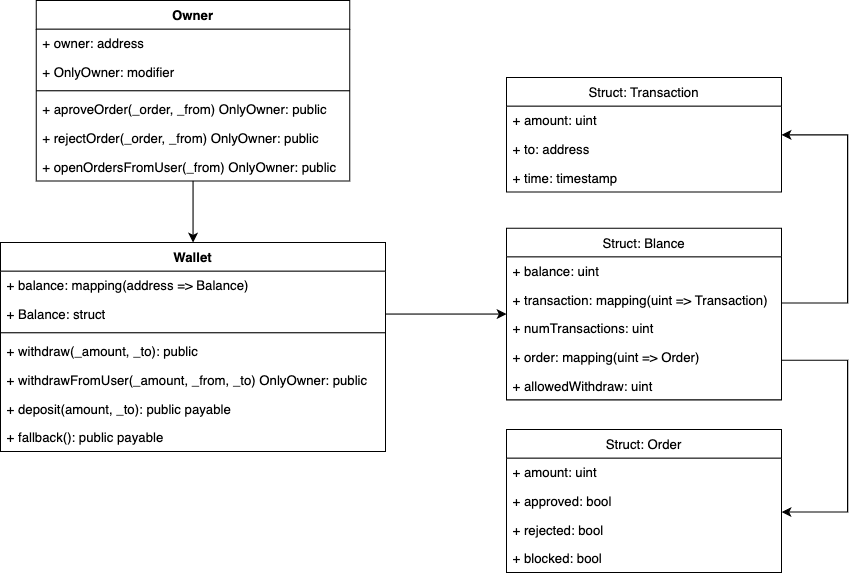

The diagram above was exported from draw.io. Its source (the exported page's mxGraphModel, read from the mxfile embedded in the PNG):
<mxGraphModel dx="1663" dy="1145" grid="1" gridSize="10" guides="1" tooltips="1" connect="1" arrows="1" fold="1" page="1" pageScale="1" pageWidth="827" pageHeight="1169" math="0" shadow="0">
  <root>
    <mxCell id="0" />
    <mxCell id="1" parent="0" />
    <mxCell id="autpq4ZwiXT6ZaX09-N6-10" style="edgeStyle=orthogonalEdgeStyle;rounded=0;orthogonalLoop=1;jettySize=auto;html=1;" edge="1" parent="1" source="HezpTYhlXmTsZ7qsS58a-1" target="autpq4ZwiXT6ZaX09-N6-1">
      <mxGeometry relative="1" as="geometry" />
    </mxCell>
    <mxCell id="HezpTYhlXmTsZ7qsS58a-1" value="Owner" style="swimlane;fontStyle=1;align=center;verticalAlign=top;childLayout=stackLayout;horizontal=1;startSize=26;horizontalStack=0;resizeParent=1;resizeParentMax=0;resizeLast=0;collapsible=1;marginBottom=0;" parent="1" vertex="1">
      <mxGeometry x="-117.5" y="30" width="285" height="164" as="geometry" />
    </mxCell>
    <mxCell id="autpq4ZwiXT6ZaX09-N6-39" value="+ owner: address" style="text;strokeColor=none;fillColor=none;align=left;verticalAlign=top;spacingLeft=4;spacingRight=4;overflow=hidden;rotatable=0;points=[[0,0.5],[1,0.5]];portConstraint=eastwest;" vertex="1" parent="HezpTYhlXmTsZ7qsS58a-1">
      <mxGeometry y="26" width="285" height="26" as="geometry" />
    </mxCell>
    <mxCell id="HezpTYhlXmTsZ7qsS58a-2" value="+ OnlyOwner: modifier" style="text;strokeColor=none;fillColor=none;align=left;verticalAlign=top;spacingLeft=4;spacingRight=4;overflow=hidden;rotatable=0;points=[[0,0.5],[1,0.5]];portConstraint=eastwest;" parent="HezpTYhlXmTsZ7qsS58a-1" vertex="1">
      <mxGeometry y="52" width="285" height="26" as="geometry" />
    </mxCell>
    <mxCell id="HezpTYhlXmTsZ7qsS58a-3" value="" style="line;strokeWidth=1;fillColor=none;align=left;verticalAlign=middle;spacingTop=-1;spacingLeft=3;spacingRight=3;rotatable=0;labelPosition=right;points=[];portConstraint=eastwest;" parent="HezpTYhlXmTsZ7qsS58a-1" vertex="1">
      <mxGeometry y="78" width="285" height="8" as="geometry" />
    </mxCell>
    <mxCell id="autpq4ZwiXT6ZaX09-N6-38" value="+ aproveOrder(_order, _from) OnlyOwner: public" style="text;strokeColor=none;fillColor=none;align=left;verticalAlign=top;spacingLeft=4;spacingRight=4;overflow=hidden;rotatable=0;points=[[0,0.5],[1,0.5]];portConstraint=eastwest;" vertex="1" parent="HezpTYhlXmTsZ7qsS58a-1">
      <mxGeometry y="86" width="285" height="26" as="geometry" />
    </mxCell>
    <mxCell id="autpq4ZwiXT6ZaX09-N6-40" value="+ rejectOrder(_order, _from) OnlyOwner: public " style="text;strokeColor=none;fillColor=none;align=left;verticalAlign=top;spacingLeft=4;spacingRight=4;overflow=hidden;rotatable=0;points=[[0,0.5],[1,0.5]];portConstraint=eastwest;" vertex="1" parent="HezpTYhlXmTsZ7qsS58a-1">
      <mxGeometry y="112" width="285" height="26" as="geometry" />
    </mxCell>
    <mxCell id="autpq4ZwiXT6ZaX09-N6-41" value="+ openOrdersFromUser(_from) OnlyOwner: public " style="text;strokeColor=none;fillColor=none;align=left;verticalAlign=top;spacingLeft=4;spacingRight=4;overflow=hidden;rotatable=0;points=[[0,0.5],[1,0.5]];portConstraint=eastwest;" vertex="1" parent="HezpTYhlXmTsZ7qsS58a-1">
      <mxGeometry y="138" width="285" height="26" as="geometry" />
    </mxCell>
    <mxCell id="autpq4ZwiXT6ZaX09-N6-1" value="Wallet" style="swimlane;fontStyle=1;align=center;verticalAlign=top;childLayout=stackLayout;horizontal=1;startSize=26;horizontalStack=0;resizeParent=1;resizeParentMax=0;resizeLast=0;collapsible=1;marginBottom=0;" vertex="1" parent="1">
      <mxGeometry x="-150" y="250" width="350" height="190" as="geometry" />
    </mxCell>
    <mxCell id="autpq4ZwiXT6ZaX09-N6-2" value="+ balance: mapping(address =&gt; Balance)" style="text;strokeColor=none;fillColor=none;align=left;verticalAlign=top;spacingLeft=4;spacingRight=4;overflow=hidden;rotatable=0;points=[[0,0.5],[1,0.5]];portConstraint=eastwest;" vertex="1" parent="autpq4ZwiXT6ZaX09-N6-1">
      <mxGeometry y="26" width="350" height="26" as="geometry" />
    </mxCell>
    <mxCell id="autpq4ZwiXT6ZaX09-N6-5" value="+ Balance: struct" style="text;strokeColor=none;fillColor=none;align=left;verticalAlign=top;spacingLeft=4;spacingRight=4;overflow=hidden;rotatable=0;points=[[0,0.5],[1,0.5]];portConstraint=eastwest;" vertex="1" parent="autpq4ZwiXT6ZaX09-N6-1">
      <mxGeometry y="52" width="350" height="26" as="geometry" />
    </mxCell>
    <mxCell id="autpq4ZwiXT6ZaX09-N6-3" value="" style="line;strokeWidth=1;fillColor=none;align=left;verticalAlign=middle;spacingTop=-1;spacingLeft=3;spacingRight=3;rotatable=0;labelPosition=right;points=[];portConstraint=eastwest;" vertex="1" parent="autpq4ZwiXT6ZaX09-N6-1">
      <mxGeometry y="78" width="350" height="8" as="geometry" />
    </mxCell>
    <mxCell id="autpq4ZwiXT6ZaX09-N6-36" value="+ withdraw(_amount, _to): public" style="text;strokeColor=none;fillColor=none;align=left;verticalAlign=top;spacingLeft=4;spacingRight=4;overflow=hidden;rotatable=0;points=[[0,0.5],[1,0.5]];portConstraint=eastwest;" vertex="1" parent="autpq4ZwiXT6ZaX09-N6-1">
      <mxGeometry y="86" width="350" height="26" as="geometry" />
    </mxCell>
    <mxCell id="autpq4ZwiXT6ZaX09-N6-17" value="+ withdrawFromUser(_amount, _from, _to) OnlyOwner: public" style="text;strokeColor=none;fillColor=none;align=left;verticalAlign=top;spacingLeft=4;spacingRight=4;overflow=hidden;rotatable=0;points=[[0,0.5],[1,0.5]];portConstraint=eastwest;" vertex="1" parent="autpq4ZwiXT6ZaX09-N6-1">
      <mxGeometry y="112" width="350" height="26" as="geometry" />
    </mxCell>
    <mxCell id="autpq4ZwiXT6ZaX09-N6-15" value="+ deposit(amount, _to): public payable" style="text;strokeColor=none;fillColor=none;align=left;verticalAlign=top;spacingLeft=4;spacingRight=4;overflow=hidden;rotatable=0;points=[[0,0.5],[1,0.5]];portConstraint=eastwest;" vertex="1" parent="autpq4ZwiXT6ZaX09-N6-1">
      <mxGeometry y="138" width="350" height="26" as="geometry" />
    </mxCell>
    <mxCell id="autpq4ZwiXT6ZaX09-N6-4" value="+ fallback(): public payable" style="text;strokeColor=none;fillColor=none;align=left;verticalAlign=top;spacingLeft=4;spacingRight=4;overflow=hidden;rotatable=0;points=[[0,0.5],[1,0.5]];portConstraint=eastwest;" vertex="1" parent="autpq4ZwiXT6ZaX09-N6-1">
      <mxGeometry y="164" width="350" height="26" as="geometry" />
    </mxCell>
    <mxCell id="autpq4ZwiXT6ZaX09-N6-6" value="Struct: Blance" style="swimlane;fontStyle=0;childLayout=stackLayout;horizontal=1;startSize=26;fillColor=none;horizontalStack=0;resizeParent=1;resizeParentMax=0;resizeLast=0;collapsible=1;marginBottom=0;" vertex="1" parent="1">
      <mxGeometry x="310" y="237" width="250" height="156" as="geometry" />
    </mxCell>
    <mxCell id="autpq4ZwiXT6ZaX09-N6-7" value="+ balance: uint" style="text;strokeColor=none;fillColor=none;align=left;verticalAlign=top;spacingLeft=4;spacingRight=4;overflow=hidden;rotatable=0;points=[[0,0.5],[1,0.5]];portConstraint=eastwest;" vertex="1" parent="autpq4ZwiXT6ZaX09-N6-6">
      <mxGeometry y="26" width="250" height="26" as="geometry" />
    </mxCell>
    <mxCell id="autpq4ZwiXT6ZaX09-N6-8" value="+ transaction: mapping(uint =&gt; Transaction)" style="text;strokeColor=none;fillColor=none;align=left;verticalAlign=top;spacingLeft=4;spacingRight=4;overflow=hidden;rotatable=0;points=[[0,0.5],[1,0.5]];portConstraint=eastwest;" vertex="1" parent="autpq4ZwiXT6ZaX09-N6-6">
      <mxGeometry y="52" width="250" height="26" as="geometry" />
    </mxCell>
    <mxCell id="autpq4ZwiXT6ZaX09-N6-9" value="+ numTransactions: uint" style="text;strokeColor=none;fillColor=none;align=left;verticalAlign=top;spacingLeft=4;spacingRight=4;overflow=hidden;rotatable=0;points=[[0,0.5],[1,0.5]];portConstraint=eastwest;" vertex="1" parent="autpq4ZwiXT6ZaX09-N6-6">
      <mxGeometry y="78" width="250" height="26" as="geometry" />
    </mxCell>
    <mxCell id="autpq4ZwiXT6ZaX09-N6-25" value="+ order: mapping(uint =&gt; Order)" style="text;strokeColor=none;fillColor=none;align=left;verticalAlign=top;spacingLeft=4;spacingRight=4;overflow=hidden;rotatable=0;points=[[0,0.5],[1,0.5]];portConstraint=eastwest;" vertex="1" parent="autpq4ZwiXT6ZaX09-N6-6">
      <mxGeometry y="104" width="250" height="26" as="geometry" />
    </mxCell>
    <mxCell id="autpq4ZwiXT6ZaX09-N6-32" value="+ allowedWithdraw: uint" style="text;strokeColor=none;fillColor=none;align=left;verticalAlign=top;spacingLeft=4;spacingRight=4;overflow=hidden;rotatable=0;points=[[0,0.5],[1,0.5]];portConstraint=eastwest;" vertex="1" parent="autpq4ZwiXT6ZaX09-N6-6">
      <mxGeometry y="130" width="250" height="26" as="geometry" />
    </mxCell>
    <mxCell id="autpq4ZwiXT6ZaX09-N6-13" style="edgeStyle=orthogonalEdgeStyle;rounded=0;orthogonalLoop=1;jettySize=auto;html=1;" edge="1" parent="1" source="autpq4ZwiXT6ZaX09-N6-5" target="autpq4ZwiXT6ZaX09-N6-6">
      <mxGeometry relative="1" as="geometry" />
    </mxCell>
    <mxCell id="autpq4ZwiXT6ZaX09-N6-19" value="Struct: Transaction" style="swimlane;fontStyle=0;childLayout=stackLayout;horizontal=1;startSize=26;fillColor=none;horizontalStack=0;resizeParent=1;resizeParentMax=0;resizeLast=0;collapsible=1;marginBottom=0;" vertex="1" parent="1">
      <mxGeometry x="310" y="100" width="250" height="104" as="geometry" />
    </mxCell>
    <mxCell id="autpq4ZwiXT6ZaX09-N6-20" value="+ amount: uint" style="text;strokeColor=none;fillColor=none;align=left;verticalAlign=top;spacingLeft=4;spacingRight=4;overflow=hidden;rotatable=0;points=[[0,0.5],[1,0.5]];portConstraint=eastwest;" vertex="1" parent="autpq4ZwiXT6ZaX09-N6-19">
      <mxGeometry y="26" width="250" height="26" as="geometry" />
    </mxCell>
    <mxCell id="autpq4ZwiXT6ZaX09-N6-21" value="+ to: address" style="text;strokeColor=none;fillColor=none;align=left;verticalAlign=top;spacingLeft=4;spacingRight=4;overflow=hidden;rotatable=0;points=[[0,0.5],[1,0.5]];portConstraint=eastwest;" vertex="1" parent="autpq4ZwiXT6ZaX09-N6-19">
      <mxGeometry y="52" width="250" height="26" as="geometry" />
    </mxCell>
    <mxCell id="autpq4ZwiXT6ZaX09-N6-22" value="+ time: timestamp" style="text;strokeColor=none;fillColor=none;align=left;verticalAlign=top;spacingLeft=4;spacingRight=4;overflow=hidden;rotatable=0;points=[[0,0.5],[1,0.5]];portConstraint=eastwest;" vertex="1" parent="autpq4ZwiXT6ZaX09-N6-19">
      <mxGeometry y="78" width="250" height="26" as="geometry" />
    </mxCell>
    <mxCell id="autpq4ZwiXT6ZaX09-N6-23" style="edgeStyle=orthogonalEdgeStyle;rounded=0;orthogonalLoop=1;jettySize=auto;html=1;" edge="1" parent="1" source="autpq4ZwiXT6ZaX09-N6-8" target="autpq4ZwiXT6ZaX09-N6-19">
      <mxGeometry relative="1" as="geometry">
        <Array as="points">
          <mxPoint x="620" y="305" />
          <mxPoint x="620" y="152" />
        </Array>
      </mxGeometry>
    </mxCell>
    <mxCell id="autpq4ZwiXT6ZaX09-N6-26" value="Struct: Order" style="swimlane;fontStyle=0;childLayout=stackLayout;horizontal=1;startSize=26;fillColor=none;horizontalStack=0;resizeParent=1;resizeParentMax=0;resizeLast=0;collapsible=1;marginBottom=0;" vertex="1" parent="1">
      <mxGeometry x="310" y="420" width="250" height="130" as="geometry">
        <mxRectangle x="310" y="430" width="100" height="26" as="alternateBounds" />
      </mxGeometry>
    </mxCell>
    <mxCell id="autpq4ZwiXT6ZaX09-N6-27" value="+ amount: uint" style="text;strokeColor=none;fillColor=none;align=left;verticalAlign=top;spacingLeft=4;spacingRight=4;overflow=hidden;rotatable=0;points=[[0,0.5],[1,0.5]];portConstraint=eastwest;" vertex="1" parent="autpq4ZwiXT6ZaX09-N6-26">
      <mxGeometry y="26" width="250" height="26" as="geometry" />
    </mxCell>
    <mxCell id="autpq4ZwiXT6ZaX09-N6-28" value="+ approved: bool" style="text;strokeColor=none;fillColor=none;align=left;verticalAlign=top;spacingLeft=4;spacingRight=4;overflow=hidden;rotatable=0;points=[[0,0.5],[1,0.5]];portConstraint=eastwest;" vertex="1" parent="autpq4ZwiXT6ZaX09-N6-26">
      <mxGeometry y="52" width="250" height="26" as="geometry" />
    </mxCell>
    <mxCell id="autpq4ZwiXT6ZaX09-N6-33" value="+ rejected: bool" style="text;strokeColor=none;fillColor=none;align=left;verticalAlign=top;spacingLeft=4;spacingRight=4;overflow=hidden;rotatable=0;points=[[0,0.5],[1,0.5]];portConstraint=eastwest;" vertex="1" parent="autpq4ZwiXT6ZaX09-N6-26">
      <mxGeometry y="78" width="250" height="26" as="geometry" />
    </mxCell>
    <mxCell id="autpq4ZwiXT6ZaX09-N6-29" value="+ blocked: bool" style="text;strokeColor=none;fillColor=none;align=left;verticalAlign=top;spacingLeft=4;spacingRight=4;overflow=hidden;rotatable=0;points=[[0,0.5],[1,0.5]];portConstraint=eastwest;" vertex="1" parent="autpq4ZwiXT6ZaX09-N6-26">
      <mxGeometry y="104" width="250" height="26" as="geometry" />
    </mxCell>
    <mxCell id="autpq4ZwiXT6ZaX09-N6-34" style="edgeStyle=orthogonalEdgeStyle;rounded=0;orthogonalLoop=1;jettySize=auto;html=1;" edge="1" parent="1" source="autpq4ZwiXT6ZaX09-N6-25" target="autpq4ZwiXT6ZaX09-N6-26">
      <mxGeometry relative="1" as="geometry">
        <Array as="points">
          <mxPoint x="620" y="357" />
          <mxPoint x="620" y="495" />
        </Array>
      </mxGeometry>
    </mxCell>
  </root>
</mxGraphModel>